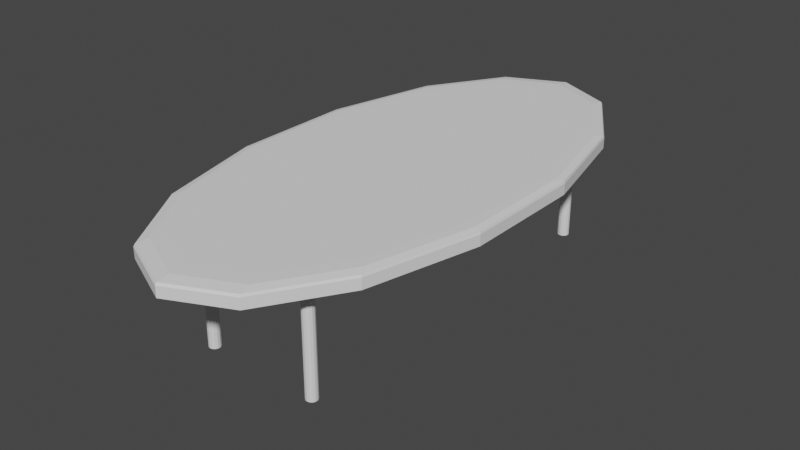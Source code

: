 # Source: table.blend  (saved by Blender 2.91.10; exported with 4.5.12 LTS)
import bpy
from mathutils import Matrix  # noqa: F401  (used for matrix-valued properties, if any)

bpy.ops.wm.read_factory_settings(use_empty=True)
scene = bpy.context.scene
scene.name = 'Scene'

# ---- world
world_world = bpy.data.worlds.new('World'); scene.world = world_world
world_world.use_nodes = True; world_world.node_tree.nodes.clear()
_N = world_world.node_tree.nodes; _L = world_world.node_tree.links
n0 = _N.new('ShaderNodeOutputWorld'); n0.name = 'World Output'; n0.location = (300, 300)
n1 = _N.new('ShaderNodeBackground'); n1.name = 'Background'; n1.location = (10, 300)
n1.inputs[0].default_value = (0.05088, 0.05088, 0.05088, 1.0)
_L.new(n1.outputs[0], n0.inputs[0])
n0.is_active_output = True
world_world.color = (0.05088, 0.05088, 0.05088)
world_world.use_sun_shadow = False
world_world.sun_shadow_jitter_overblur = 0.0

# ---- meshes
me_cylinder_001 = bpy.data.meshes.new('Cylinder.001')
me_cylinder_001.from_pydata([(0.0, 3.829, -0.101), (-0.8237, 3.449, -0.101), (-1.484, 2.387, -0.101), (-1.851, 0.852, -0.101), (-1.851, -0.852, -0.101), (-1.484, -2.387, -0.101), (-0.8237, -3.449, -0.101), (-2.866e-07, -3.829, -0.101), (0.8237, -3.449, -0.101), (1.484, -2.387, -0.101), (1.851, -0.852, -0.101), (1.851, 0.852, -0.101), (1.484, 2.387, -0.101), (0.8236, 3.449, -0.101), (0.0, 3.829, 0.0), (-0.8237, 3.449, 0.0), (-1.484, 2.387, 0.0), (-1.851, 0.852, 0.0), (-1.851, -0.852, 0.0), (-1.484, -2.387, 0.0), (-0.8237, -3.449, 0.0), (-2.866e-07, -3.829, 0.0), (0.8237, -3.449, 0.0), (1.484, -2.387, 0.0), (1.851, -0.852, 0.0), (1.851, 0.852, 0.0), (1.484, 2.387, 0.0), (0.8236, 3.449, 0.0), (-2.952e-07, 3.38, 0.101), (0.0, 3.829, 0.04568), (-1.307e-07, 3.63, 0.0984), (-1.384e-08, 3.808, 0.07652), (-0.7272, 3.046, 0.101), (-0.8237, 3.449, 0.04568), (-0.781, 3.271, 0.0984), (-0.8192, 3.431, 0.07652), (-1.31, 2.108, 0.101), (-1.484, 2.387, 0.04568), (-1.407, 2.264, 0.0984), (-1.476, 2.374, 0.07652), (-1.634, 0.7522, 0.101), (-1.851, 0.852, 0.04568), (-1.755, 0.8078, 0.0984), (-1.841, 0.8473, 0.07652), (-1.634, -0.7522, 0.101), (-1.851, -0.852, 0.04568), (-1.755, -0.8078, 0.0984), (-1.841, -0.8473, 0.07652), (-1.31, -2.108, 0.101), (-1.484, -2.387, 0.04568), (-1.407, -2.264, 0.0984), (-1.476, -2.374, 0.07652), (-0.7272, -3.046, 0.101), (-0.8237, -3.449, 0.04568), (-0.781, -3.271, 0.0984), (-0.8192, -3.431, 0.07652), (-4.92e-07, -3.38, 0.101), (-2.866e-07, -3.829, 0.04568), (-3.782e-07, -3.63, 0.0984), (-2.967e-07, -3.808, 0.07652), (0.7272, -3.046, 0.101), (0.8237, -3.449, 0.04568), (0.781, -3.271, 0.0984), (0.8192, -3.431, 0.07652), (1.31, -2.108, 0.101), (1.484, -2.387, 0.04568), (1.407, -2.264, 0.0984), (1.476, -2.374, 0.07652), (1.634, -0.7522, 0.101), (1.851, -0.852, 0.04568), (1.755, -0.8078, 0.0984), (1.841, -0.8473, 0.07652), (1.634, 0.7522, 0.101), (1.851, 0.852, 0.04568), (1.755, 0.8078, 0.0984), (1.841, 0.8473, 0.07652), (1.31, 2.108, 0.101), (1.484, 2.387, 0.04568), (1.407, 2.264, 0.0984), (1.476, 2.374, 0.07652), (0.7272, 3.046, 0.101), (0.8236, 3.449, 0.04568), (0.781, 3.271, 0.0984), (0.8192, 3.431, 0.07652), (-0.7767, 2.692, -1.662), (-0.7767, 2.692, -0.05803), (-0.7421, 2.684, -1.662), (-0.7421, 2.684, -0.05803), (-0.7143, 2.662, -1.662), (-0.7143, 2.662, -0.05803), (-0.6989, 2.63, -1.662), (-0.6989, 2.63, -0.05803), (-0.6989, 2.594, -1.662), (-0.6989, 2.594, -0.05803), (-0.7143, 2.562, -1.662), (-0.7143, 2.562, -0.05803), (-0.7421, 2.54, -1.662), (-0.7421, 2.54, -0.05803), (-0.7767, 2.532, -1.662), (-0.7767, 2.532, -0.05803), (-0.8114, 2.54, -1.662), (-0.8114, 2.54, -0.05803), (-0.8392, 2.562, -1.662), (-0.8392, 2.562, -0.05803), (-0.8546, 2.594, -1.662), (-0.8546, 2.594, -0.05803), (-0.8546, 2.63, -1.662), (-0.8546, 2.63, -0.05803), (-0.8392, 2.662, -1.662), (-0.8392, 2.662, -0.05803), (-0.8114, 2.684, -1.662), (-0.8114, 2.684, -0.05803), (0.8427, 2.692, -1.662), (0.8427, 2.692, -0.05803), (0.8774, 2.684, -1.662), (0.8774, 2.684, -0.05803), (0.9051, 2.662, -1.662), (0.9051, 2.662, -0.05803), (0.9206, 2.63, -1.662), (0.9206, 2.63, -0.05803), (0.9206, 2.594, -1.662), (0.9206, 2.594, -0.05803), (0.9051, 2.562, -1.662), (0.9051, 2.562, -0.05803), (0.8774, 2.54, -1.662), (0.8774, 2.54, -0.05803), (0.8427, 2.532, -1.662), (0.8427, 2.532, -0.05803), (0.8081, 2.54, -1.662), (0.8081, 2.54, -0.05803), (0.7803, 2.562, -1.662), (0.7803, 2.562, -0.05803), (0.7649, 2.594, -1.662), (0.7649, 2.594, -0.05803), (0.7649, 2.63, -1.662), (0.7649, 2.63, -0.05803), (0.7803, 2.662, -1.662), (0.7803, 2.662, -0.05803), (0.8081, 2.684, -1.662), (0.8081, 2.684, -0.05803), (0.8427, -2.452, -1.662), (0.8427, -2.452, -0.05803), (0.8774, -2.46, -1.662), (0.8774, -2.46, -0.05803), (0.9051, -2.482, -1.662), (0.9051, -2.482, -0.05803), (0.9206, -2.514, -1.662), (0.9206, -2.514, -0.05803), (0.9206, -2.55, -1.662), (0.9206, -2.55, -0.05803), (0.9051, -2.582, -1.662), (0.9051, -2.582, -0.05803), (0.8774, -2.604, -1.662), (0.8774, -2.604, -0.05803), (0.8427, -2.612, -1.662), (0.8427, -2.612, -0.05803), (0.8081, -2.604, -1.662), (0.8081, -2.604, -0.05803), (0.7803, -2.582, -1.662), (0.7803, -2.582, -0.05803), (0.7649, -2.55, -1.662), (0.7649, -2.55, -0.05803), (0.7649, -2.514, -1.662), (0.7649, -2.514, -0.05803), (0.7803, -2.482, -1.662), (0.7803, -2.482, -0.05803), (0.8081, -2.46, -1.662), (0.8081, -2.46, -0.05803), (-0.7767, -2.425, -1.662), (-0.7767, -2.425, -0.05803), (-0.7421, -2.433, -1.662), (-0.7421, -2.433, -0.05803), (-0.7143, -2.455, -1.662), (-0.7143, -2.455, -0.05803), (-0.6989, -2.487, -1.662), (-0.6989, -2.487, -0.05803), (-0.6989, -2.523, -1.662), (-0.6989, -2.523, -0.05803), (-0.7143, -2.555, -1.662), (-0.7143, -2.555, -0.05803), (-0.7421, -2.577, -1.662), (-0.7421, -2.577, -0.05803), (-0.7767, -2.585, -1.662), (-0.7767, -2.585, -0.05803), (-0.8114, -2.577, -1.662), (-0.8114, -2.577, -0.05803), (-0.8392, -2.555, -1.662), (-0.8392, -2.555, -0.05803), (-0.8546, -2.523, -1.662), (-0.8546, -2.523, -0.05803), (-0.8546, -2.487, -1.662), (-0.8546, -2.487, -0.05803), (-0.8392, -2.455, -1.662), (-0.8392, -2.455, -0.05803), (-0.8114, -2.433, -1.662), (-0.8114, -2.433, -0.05803)], [], [(27, 81, 29, 14), (16, 37, 41, 17), (17, 41, 45, 18), (18, 45, 49, 19), (19, 49, 53, 20), (20, 53, 57, 21), (21, 57, 61, 22), (22, 61, 65, 23), (23, 65, 69, 24), (24, 69, 73, 25), (25, 73, 77, 26), (26, 77, 81, 27), (14, 29, 33, 15), (15, 33, 37, 16), (0, 1, 2, 3, 4, 5, 6, 7, 8, 9, 10, 11, 12, 13), (13, 27, 14, 0), (12, 26, 27, 13), (11, 25, 26, 12), (10, 24, 25, 11), (9, 23, 24, 10), (8, 22, 23, 9), (7, 21, 22, 8), (6, 20, 21, 7), (5, 19, 20, 6), (4, 18, 19, 5), (3, 17, 18, 4), (2, 16, 17, 3), (1, 15, 16, 2), (0, 14, 15, 1), (33, 29, 31, 35), (35, 31, 30, 34), (34, 30, 28, 32), (37, 33, 35, 39), (39, 35, 34, 38), (38, 34, 32, 36), (41, 37, 39, 43), (43, 39, 38, 42), (42, 38, 36, 40), (45, 41, 43, 47), (47, 43, 42, 46), (46, 42, 40, 44), (49, 45, 47, 51), (51, 47, 46, 50), (50, 46, 44, 48), (53, 49, 51, 55), (55, 51, 50, 54), (54, 50, 48, 52), (57, 53, 55, 59), (59, 55, 54, 58), (58, 54, 52, 56), (61, 57, 59, 63), (63, 59, 58, 62), (62, 58, 56, 60), (65, 61, 63, 67), (67, 63, 62, 66), (66, 62, 60, 64), (69, 65, 67, 71), (71, 67, 66, 70), (70, 66, 64, 68), (73, 69, 71, 75), (75, 71, 70, 74), (74, 70, 68, 72), (77, 73, 75, 79), (79, 75, 74, 78), (78, 74, 72, 76), (81, 77, 79, 83), (83, 79, 78, 82), (82, 78, 76, 80), (29, 81, 83, 31), (31, 83, 82, 30), (30, 82, 80, 28), (32, 28, 80, 76, 72, 68, 64, 60, 56, 52, 48, 44, 40, 36), (84, 85, 87, 86), (86, 87, 89, 88), (88, 89, 91, 90), (90, 91, 93, 92), (92, 93, 95, 94), (94, 95, 97, 96), (96, 97, 99, 98), (98, 99, 101, 100), (100, 101, 103, 102), (102, 103, 105, 104), (104, 105, 107, 106), (106, 107, 109, 108), (87, 85, 111, 109, 107, 105, 103, 101, 99, 97, 95, 93, 91, 89), (108, 109, 111, 110), (110, 111, 85, 84), (84, 86, 88, 90, 92, 94, 96, 98, 100, 102, 104, 106, 108, 110), (112, 113, 115, 114), (114, 115, 117, 116), (116, 117, 119, 118), (118, 119, 121, 120), (120, 121, 123, 122), (122, 123, 125, 124), (124, 125, 127, 126), (126, 127, 129, 128), (128, 129, 131, 130), (130, 131, 133, 132), (132, 133, 135, 134), (134, 135, 137, 136), (115, 113, 139, 137, 135, 133, 131, 129, 127, 125, 123, 121, 119, 117), (136, 137, 139, 138), (138, 139, 113, 112), (112, 114, 116, 118, 120, 122, 124, 126, 128, 130, 132, 134, 136, 138), (140, 141, 143, 142), (142, 143, 145, 144), (144, 145, 147, 146), (146, 147, 149, 148), (148, 149, 151, 150), (150, 151, 153, 152), (152, 153, 155, 154), (154, 155, 157, 156), (156, 157, 159, 158), (158, 159, 161, 160), (160, 161, 163, 162), (162, 163, 165, 164), (143, 141, 167, 165, 163, 161, 159, 157, 155, 153, 151, 149, 147, 145), (164, 165, 167, 166), (166, 167, 141, 140), (140, 142, 144, 146, 148, 150, 152, 154, 156, 158, 160, 162, 164, 166), (168, 169, 171, 170), (170, 171, 173, 172), (172, 173, 175, 174), (174, 175, 177, 176), (176, 177, 179, 178), (178, 179, 181, 180), (180, 181, 183, 182), (182, 183, 185, 184), (184, 185, 187, 186), (186, 187, 189, 188), (188, 189, 191, 190), (190, 191, 193, 192), (171, 169, 195, 193, 191, 189, 187, 185, 183, 181, 179, 177, 175, 173), (192, 193, 195, 194), (194, 195, 169, 168), (168, 170, 172, 174, 176, 178, 180, 182, 184, 186, 188, 190, 192, 194)])
_uv = me_cylinder_001.uv_layers.new(name='UVMap')
_uv.uv.foreach_set('vector', [0.9435, 0.3795, 0.9489, 0.3795, 0.9489, 0.2733, 0.9435, 0.2733, 0.9176, 0.1265, 0.9122, 0.1265, 0.914, 0.3093, 0.9195, 0.3093, 0.9195, 0.3093, 0.914, 0.3093, 0.914, 0.5121, 0.9195, 0.5121, 0.9195, 0.5121, 0.914, 0.5121, 0.9122, 0.6949, 0.9176, 0.6949, 0.9176, 0.6949, 0.9122, 0.6949, 0.9089, 0.8214, 0.9143, 0.8214, 0.9435, 0.1898, 0.9489, 0.1898, 0.9489, 0.1063, 0.9435, 0.1063, 0.9435, 0.1063, 0.9489, 0.1063, 0.9489, 4.875e-05, 0.9435, 4.875e-05, 0.8961, 0.8214, 0.9015, 0.8214, 0.8982, 0.6949, 0.8928, 0.6949, 0.8928, 0.6949, 0.8982, 0.6949, 0.8964, 0.5121, 0.891, 0.5121, 0.891, 0.5121, 0.8964, 0.5121, 0.8964, 0.3093, 0.891, 0.3093, 0.891, 0.3093, 0.8964, 0.3093, 0.8982, 0.1265, 0.8928, 0.1265, 0.8928, 0.1265, 0.8982, 0.1265, 0.9015, 0.0, 0.8961, 0.0, 0.9435, 0.2733, 0.9489, 0.2733, 0.9489, 0.1898, 0.9435, 0.1898, 0.9143, 0.0, 0.9089, 0.0, 0.9122, 0.1265, 0.9176, 0.1265, 0.2203, 0.0, 0.1223, 0.04514, 0.04364, 0.1716, 0.0, 0.3544, 0.0, 0.5573, 0.04364, 0.74, 0.1223, 0.8665, 0.2203, 0.9117, 0.3184, 0.8665, 0.397, 0.74, 0.4407, 0.5573, 0.4407, 0.3544, 0.397, 0.1716, 0.3184, 0.04514, 0.9315, 0.3795, 0.9435, 0.3795, 0.9435, 0.2733, 0.9315, 0.2733, 0.8808, 0.1265, 0.8928, 0.1265, 0.8961, 0.0, 0.8841, 0.0, 0.879, 0.3093, 0.891, 0.3093, 0.8928, 0.1265, 0.8808, 0.1265, 0.879, 0.5121, 0.891, 0.5121, 0.891, 0.3093, 0.879, 0.3093, 0.8808, 0.6949, 0.8928, 0.6949, 0.891, 0.5121, 0.879, 0.5121, 0.8841, 0.8214, 0.8961, 0.8214, 0.8928, 0.6949, 0.8808, 0.6949, 0.9315, 0.1063, 0.9435, 0.1063, 0.9435, 4.875e-05, 0.9315, 4.875e-05, 0.9315, 0.1898, 0.9435, 0.1898, 0.9435, 0.1063, 0.9315, 0.1063, 0.9296, 0.6949, 0.9176, 0.6949, 0.9143, 0.8214, 0.9264, 0.8214, 0.9315, 0.5121, 0.9195, 0.5121, 0.9176, 0.6949, 0.9296, 0.6949, 0.9315, 0.3093, 0.9195, 0.3093, 0.9195, 0.5121, 0.9315, 0.5121, 0.9296, 0.1265, 0.9176, 0.1265, 0.9195, 0.3093, 0.9315, 0.3093, 0.9264, 0.0, 0.9143, 0.0, 0.9176, 0.1265, 0.9296, 0.1265, 0.9315, 0.2733, 0.9435, 0.2733, 0.9435, 0.1898, 0.9315, 0.1898, 0.9489, 0.1898, 0.9489, 0.2733, 0.9526, 0.2739, 0.9526, 0.1909, 0.5623, 0.8618, 0.6598, 0.9067, 0.6598, 0.8856, 0.5668, 0.8428, 0.5668, 0.8428, 0.6598, 0.8856, 0.6598, 0.8558, 0.5732, 0.8159, 0.9122, 0.1265, 0.9089, 0.0, 0.9052, 0.002234, 0.9085, 0.128, 0.4841, 0.736, 0.5623, 0.8618, 0.5668, 0.8428, 0.4923, 0.7228, 0.4923, 0.7228, 0.5668, 0.8428, 0.5732, 0.8159, 0.5038, 0.7043, 0.914, 0.3093, 0.9122, 0.1265, 0.9085, 0.128, 0.9103, 0.3098, 0.4407, 0.5542, 0.4841, 0.736, 0.4923, 0.7228, 0.4509, 0.5495, 0.4509, 0.5495, 0.4923, 0.7228, 0.5038, 0.7043, 0.4653, 0.5429, 0.914, 0.5121, 0.914, 0.3093, 0.9103, 0.3098, 0.9103, 0.5116, 0.4407, 0.3525, 0.4407, 0.5542, 0.4509, 0.5495, 0.4509, 0.3572, 0.4509, 0.3572, 0.4509, 0.5495, 0.4653, 0.5429, 0.4653, 0.3638, 0.9122, 0.6949, 0.914, 0.5121, 0.9103, 0.5116, 0.9085, 0.6933, 0.4841, 0.1707, 0.4407, 0.3525, 0.4509, 0.3572, 0.4923, 0.1839, 0.4923, 0.1839, 0.4509, 0.3572, 0.4653, 0.3638, 0.5038, 0.2024, 0.9089, 0.8214, 0.9122, 0.6949, 0.9085, 0.6933, 0.9052, 0.8191, 0.5623, 0.0449, 0.4841, 0.1707, 0.4923, 0.1839, 0.5668, 0.06393, 0.5668, 0.06393, 0.4923, 0.1839, 0.5038, 0.2024, 0.5732, 0.09075, 0.9489, 0.1063, 0.9489, 0.1898, 0.9526, 0.1887, 0.9526, 0.1057, 0.6598, 0.0, 0.5623, 0.0449, 0.5668, 0.06393, 0.6598, 0.02112, 0.6598, 0.02112, 0.5668, 0.06393, 0.5732, 0.09075, 0.6598, 0.05089, 0.9489, 4.875e-05, 0.9489, 0.1063, 0.9526, 0.1057, 0.9526, 0.0, 0.7574, 0.0449, 0.6598, 0.0, 0.6598, 0.02112, 0.7528, 0.06393, 0.7528, 0.06393, 0.6598, 0.02112, 0.6598, 0.05089, 0.7464, 0.09075, 0.8982, 0.6949, 0.9015, 0.8214, 0.9052, 0.8191, 0.9019, 0.6933, 0.8356, 0.1707, 0.7574, 0.0449, 0.7528, 0.06393, 0.8274, 0.1839, 0.8274, 0.1839, 0.7528, 0.06393, 0.7464, 0.09075, 0.8158, 0.2024, 0.8964, 0.5121, 0.8982, 0.6949, 0.9019, 0.6933, 0.9001, 0.5116, 0.879, 0.3525, 0.8356, 0.1707, 0.8274, 0.1839, 0.8688, 0.3572, 0.8688, 0.3572, 0.8274, 0.1839, 0.8158, 0.2024, 0.8544, 0.3638, 0.8964, 0.3093, 0.8964, 0.5121, 0.9001, 0.5116, 0.9001, 0.3098, 0.879, 0.5542, 0.879, 0.3525, 0.8688, 0.3572, 0.8688, 0.5495, 0.8688, 0.5495, 0.8688, 0.3572, 0.8544, 0.3638, 0.8544, 0.5429, 0.8982, 0.1265, 0.8964, 0.3093, 0.9001, 0.3098, 0.9019, 0.128, 0.8356, 0.736, 0.879, 0.5542, 0.8688, 0.5495, 0.8274, 0.7228, 0.8274, 0.7228, 0.8688, 0.5495, 0.8544, 0.5429, 0.8158, 0.7043, 0.9015, 0.0, 0.8982, 0.1265, 0.9019, 0.128, 0.9052, 0.002234, 0.7574, 0.8618, 0.8356, 0.736, 0.8274, 0.7228, 0.7528, 0.8428, 0.7528, 0.8428, 0.8274, 0.7228, 0.8158, 0.7043, 0.7464, 0.8159, 0.9489, 0.2733, 0.9489, 0.3795, 0.9526, 0.3796, 0.9526, 0.2739, 0.6598, 0.9067, 0.7574, 0.8618, 0.7528, 0.8428, 0.6598, 0.8856, 0.6598, 0.8856, 0.7528, 0.8428, 0.7464, 0.8159, 0.6598, 0.8558, 0.5732, 0.8159, 0.6598, 0.8558, 0.7464, 0.8159, 0.8158, 0.7043, 0.8544, 0.5429, 0.8544, 0.3638, 0.8158, 0.2024, 0.7464, 0.09075, 0.6598, 0.05089, 0.5732, 0.09075, 0.5038, 0.2024, 0.4653, 0.3638, 0.4653, 0.5429, 0.5038, 0.7043, 0.9922, 0.7615, 0.9922, 0.9525, 0.996, 0.9525, 0.996, 0.7615, 0.9315, 0.7616, 0.9315, 0.9525, 0.9341, 0.9526, 0.9341, 0.7618, 0.9341, 0.7618, 0.9341, 0.9526, 0.9379, 0.9527, 0.9379, 0.7619, 0.9379, 0.7619, 0.9379, 0.9527, 0.9422, 0.9527, 0.9422, 0.7619, 0.9422, 0.7619, 0.9422, 0.9527, 0.946, 0.9526, 0.946, 0.7618, 0.946, 0.7618, 0.946, 0.9526, 0.9486, 0.9525, 0.9486, 0.7616, 0.9763, 0.0, 0.9763, 0.191, 0.9801, 0.191, 0.9801, 0.0, 0.9801, 0.0, 0.9801, 0.191, 0.9843, 0.191, 0.9843, 0.0, 0.9843, 0.0, 0.9843, 0.191, 0.9882, 0.191, 0.9882, 0.0, 0.9605, 0.5706, 0.9605, 0.7614, 0.9643, 0.7615, 0.9643, 0.5707, 0.9643, 0.5707, 0.9643, 0.7615, 0.9685, 0.7615, 0.9685, 0.5707, 0.9685, 0.5707, 0.9685, 0.7615, 0.9723, 0.7614, 0.9723, 0.5706, 0.9026, 0.8965, 0.9068, 0.8974, 0.9109, 0.8965, 0.9142, 0.8938, 0.916, 0.89, 0.916, 0.8858, 0.9142, 0.882, 0.9109, 0.8793, 0.9068, 0.8784, 0.9026, 0.8793, 0.8993, 0.882, 0.8975, 0.8858, 0.8975, 0.89, 0.8993, 0.8938, 0.9842, 0.7615, 0.9842, 0.9525, 0.988, 0.9525, 0.988, 0.7615, 0.988, 0.7615, 0.988, 0.9525, 0.9922, 0.9525, 0.9922, 0.7615, 0.9068, 0.8784, 0.9109, 0.8775, 0.9142, 0.8748, 0.916, 0.871, 0.916, 0.8668, 0.9142, 0.863, 0.9109, 0.8603, 0.9068, 0.8594, 0.9026, 0.8603, 0.8993, 0.863, 0.8975, 0.8668, 0.8975, 0.871, 0.8993, 0.8748, 0.9026, 0.8775, 0.9857, 0.3796, 0.9857, 0.5706, 0.9894, 0.5706, 0.9894, 0.3796, 0.9315, 0.3796, 0.9315, 0.5704, 0.9341, 0.5705, 0.9341, 0.3797, 0.9341, 0.3797, 0.9341, 0.5705, 0.9379, 0.5706, 0.9379, 0.3798, 0.9379, 0.3798, 0.9379, 0.5706, 0.9422, 0.5706, 0.9422, 0.3798, 0.9422, 0.3798, 0.9422, 0.5706, 0.946, 0.5705, 0.946, 0.3797, 0.946, 0.3797, 0.946, 0.5705, 0.9486, 0.5704, 0.9486, 0.3796, 0.9657, 0.3796, 0.9657, 0.5706, 0.9695, 0.5706, 0.9695, 0.3796, 0.9695, 0.3796, 0.9695, 0.5706, 0.9737, 0.5706, 0.9737, 0.3796, 0.9737, 0.3796, 0.9737, 0.5706, 0.9776, 0.5706, 0.9776, 0.3796, 0.9486, 0.5706, 0.9486, 0.7614, 0.9524, 0.7615, 0.9524, 0.5707, 0.9524, 0.5707, 0.9524, 0.7615, 0.9566, 0.7615, 0.9566, 0.5707, 0.9566, 0.5707, 0.9566, 0.7615, 0.9605, 0.7614, 0.9605, 0.5706, 0.879, 0.852, 0.8808, 0.8558, 0.8841, 0.8585, 0.8882, 0.8594, 0.8924, 0.8585, 0.8957, 0.8558, 0.8975, 0.852, 0.8975, 0.8478, 0.8957, 0.844, 0.8924, 0.8413, 0.8882, 0.8404, 0.8841, 0.8413, 0.8808, 0.844, 0.879, 0.8478, 0.9776, 0.3796, 0.9776, 0.5706, 0.9814, 0.5706, 0.9814, 0.3796, 0.9814, 0.3796, 0.9814, 0.5706, 0.9857, 0.5706, 0.9857, 0.3796, 0.8957, 0.8368, 0.8975, 0.833, 0.8975, 0.8288, 0.8957, 0.825, 0.8924, 0.8223, 0.8882, 0.8214, 0.8841, 0.8223, 0.8808, 0.825, 0.879, 0.8288, 0.879, 0.833, 0.8808, 0.8368, 0.8841, 0.8394, 0.8882, 0.8404, 0.8924, 0.8394, 0.9726, 0.0, 0.9726, 0.191, 0.9763, 0.191, 0.9763, 0.0, 0.9315, 0.5706, 0.9315, 0.7614, 0.9341, 0.7616, 0.9341, 0.5708, 0.9341, 0.5708, 0.9341, 0.7616, 0.9379, 0.7616, 0.9379, 0.5708, 0.9379, 0.5708, 0.9379, 0.7616, 0.9422, 0.7616, 0.9422, 0.5708, 0.9422, 0.5708, 0.9422, 0.7616, 0.946, 0.7616, 0.946, 0.5708, 0.946, 0.5708, 0.946, 0.7616, 0.9486, 0.7614, 0.9486, 0.5706, 0.9723, 0.7615, 0.9723, 0.9525, 0.9761, 0.9525, 0.9761, 0.7615, 0.9761, 0.7615, 0.9761, 0.9525, 0.9803, 0.9525, 0.9803, 0.7615, 0.9803, 0.7615, 0.9803, 0.9525, 0.9841, 0.9525, 0.9842, 0.7615, 0.9605, 0.9524, 0.9605, 0.7616, 0.9566, 0.7615, 0.9566, 0.9523, 0.9566, 0.9523, 0.9566, 0.7615, 0.9524, 0.7615, 0.9524, 0.9523, 0.9524, 0.9523, 0.9524, 0.7615, 0.9486, 0.7616, 0.9486, 0.9524, 0.9026, 0.8394, 0.9068, 0.8404, 0.9109, 0.8394, 0.9142, 0.8368, 0.916, 0.833, 0.916, 0.8288, 0.9142, 0.825, 0.9109, 0.8223, 0.9068, 0.8214, 0.9026, 0.8223, 0.8993, 0.825, 0.8975, 0.8288, 0.8975, 0.833, 0.8993, 0.8368, 0.9645, 0.0, 0.9645, 0.191, 0.9683, 0.191, 0.9683, 0.0, 0.9683, 0.0, 0.9683, 0.191, 0.9726, 0.191, 0.9726, 0.0, 0.9068, 0.8594, 0.9109, 0.8585, 0.9142, 0.8558, 0.916, 0.852, 0.916, 0.8478, 0.9142, 0.844, 0.9109, 0.8413, 0.9068, 0.8404, 0.9026, 0.8413, 0.8993, 0.844, 0.8975, 0.8478, 0.8975, 0.852, 0.8993, 0.8558, 0.9026, 0.8585, 0.9962, 0.0, 0.9962, 0.191, 1.0, 0.191, 1.0, 0.0, 0.9486, 0.3796, 0.9486, 0.5704, 0.9512, 0.5705, 0.9512, 0.3797, 0.9512, 0.3797, 0.9512, 0.5705, 0.9551, 0.5706, 0.9551, 0.3798, 0.9551, 0.3798, 0.9551, 0.5706, 0.9593, 0.5706, 0.9593, 0.3798, 0.9593, 0.3798, 0.9593, 0.5706, 0.9631, 0.5705, 0.9631, 0.3797, 0.9631, 0.3797, 0.9631, 0.5705, 0.9657, 0.5704, 0.9657, 0.3796, 0.9605, 0.7615, 0.9605, 0.9525, 0.9642, 0.9525, 0.9642, 0.7615, 0.9642, 0.7615, 0.9642, 0.9525, 0.9684, 0.9525, 0.9684, 0.7615, 0.9684, 0.7615, 0.9684, 0.9525, 0.9723, 0.9525, 0.9723, 0.7615, 0.9645, 0.1909, 0.9645, 7.681e-05, 0.9606, 0.0, 0.9606, 0.1908, 0.9606, 0.1908, 0.9606, 0.0, 0.9564, 0.0, 0.9564, 0.1908, 0.9564, 0.1908, 0.9564, 0.0, 0.9526, 7.681e-05, 0.9526, 0.1909, 0.8808, 0.8748, 0.8841, 0.8775, 0.8882, 0.8784, 0.8924, 0.8775, 0.8957, 0.8748, 0.8975, 0.871, 0.8975, 0.8668, 0.8957, 0.863, 0.8924, 0.8603, 0.8882, 0.8594, 0.8841, 0.8603, 0.8808, 0.863, 0.879, 0.8668, 0.879, 0.871, 0.9882, 0.0, 0.9882, 0.191, 0.992, 0.191, 0.992, 0.0, 0.992, 0.0, 0.992, 0.191, 0.9962, 0.191, 0.9962, 0.0, 0.8882, 0.8974, 0.8924, 0.8965, 0.8957, 0.8938, 0.8975, 0.89, 0.8975, 0.8858, 0.8957, 0.882, 0.8924, 0.8793, 0.8882, 0.8784, 0.8841, 0.8793, 0.8808, 0.882, 0.879, 0.8858, 0.879, 0.89, 0.8808, 0.8938, 0.8841, 0.8965])
me_cylinder_001.use_remesh_fix_poles = True
me_cylinder_001.use_remesh_preserve_attributes = False
me_cylinder_001.use_mirror_vertex_groups = False
me_cylinder_001.update()

# ---- objects
ob_table = bpy.data.objects.new('Table', me_cylinder_001)

# ---- transforms, parenting, visibility, modifiers, constraints
ob_table.location = (0.0, 0.0, 0.0)
ob_table.lineart.crease_threshold = 0.0

# ---- collection membership
scene.collection.objects.link(ob_table)

# ---- scene / render settings (as saved in the file)
scene.frame_start = 1; scene.frame_end = 250; scene.frame_set(1)
scene.render.engine = 'BLENDER_EEVEE_NEXT'
scene.cycles.use_denoising = False
scene.cycles.samples = 128
scene.cycles.sampling_pattern = 'TABULATED_SOBOL'
scene.cycles.use_adaptive_sampling = False
scene.cycles.use_light_tree = False
scene.view_settings.view_transform = 'Filmic'
bpy.context.view_layer.update()

# ---- added for rendering (the .blend has no active camera and no usable light): camera, sun
cam_auto = bpy.data.cameras.new('AutoCamera')
cam_auto.lens = 50.0
cam_auto.sensor_width = 36.0
cam_auto.clip_end = 1000.0
ob_auto_camera = bpy.data.objects.new('AutoCamera', cam_auto)
scene.collection.objects.link(ob_auto_camera)
ob_auto_camera.location = (8.03634, -9.64361, 5.6485)
ob_auto_camera.rotation_euler = (1.09748, -7.21219e-08, 0.694738)
scene.camera = ob_auto_camera
light_auto_sun = bpy.data.lights.new('AutoSun', 'SUN')
light_auto_sun.energy = 3.0
light_auto_sun.angle = 0.0523599
ob_auto_sun = bpy.data.objects.new('AutoSun', light_auto_sun)
scene.collection.objects.link(ob_auto_sun)
ob_auto_sun.rotation_euler = (0.872665, 0.174533, 0.523599)
bpy.context.view_layer.update()
